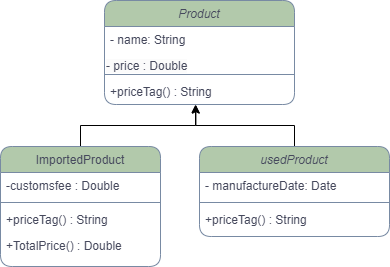

The diagram above was exported from draw.io. Its source (the exported page's mxGraphModel, read from the mxfile embedded in the PNG):
<mxGraphModel dx="574" dy="318" grid="1" gridSize="10" guides="1" tooltips="1" connect="1" arrows="1" fold="1" page="1" pageScale="1" pageWidth="827" pageHeight="1169" math="0" shadow="0">
  <root>
    <mxCell id="WIyWlLk6GJQsqaUBKTNV-0" />
    <mxCell id="WIyWlLk6GJQsqaUBKTNV-1" parent="WIyWlLk6GJQsqaUBKTNV-0" />
    <mxCell id="3QJSHvw0A4rMgRh0Kf7v-12" style="edgeStyle=orthogonalEdgeStyle;rounded=0;orthogonalLoop=1;jettySize=auto;html=1;entryX=0.481;entryY=1.026;entryDx=0;entryDy=0;entryPerimeter=0;" edge="1" parent="WIyWlLk6GJQsqaUBKTNV-1" source="zkfFHV4jXpPFQw0GAbJ--0" target="3QJSHvw0A4rMgRh0Kf7v-8">
      <mxGeometry relative="1" as="geometry" />
    </mxCell>
    <mxCell id="zkfFHV4jXpPFQw0GAbJ--0" value="usedProduct" style="swimlane;fontStyle=2;align=center;verticalAlign=top;childLayout=stackLayout;horizontal=1;startSize=26;horizontalStack=0;resizeParent=1;resizeLast=0;collapsible=1;marginBottom=0;rounded=1;shadow=0;strokeWidth=1;labelBackgroundColor=none;fillColor=#B2C9AB;strokeColor=#788AA3;fontColor=#46495D;" parent="WIyWlLk6GJQsqaUBKTNV-1" vertex="1">
      <mxGeometry x="319" y="236" width="190" height="90" as="geometry">
        <mxRectangle x="230" y="140" width="160" height="26" as="alternateBounds" />
      </mxGeometry>
    </mxCell>
    <mxCell id="zkfFHV4jXpPFQw0GAbJ--1" value="- manufactureDate: Date" style="text;align=left;verticalAlign=top;spacingLeft=4;spacingRight=4;overflow=hidden;rotatable=0;points=[[0,0.5],[1,0.5]];portConstraint=eastwest;labelBackgroundColor=none;fontColor=#46495D;rounded=1;" parent="zkfFHV4jXpPFQw0GAbJ--0" vertex="1">
      <mxGeometry y="26" width="190" height="26" as="geometry" />
    </mxCell>
    <mxCell id="zkfFHV4jXpPFQw0GAbJ--4" value="" style="line;html=1;strokeWidth=1;align=left;verticalAlign=middle;spacingTop=-1;spacingLeft=3;spacingRight=3;rotatable=0;labelPosition=right;points=[];portConstraint=eastwest;labelBackgroundColor=none;fillColor=#B2C9AB;strokeColor=#788AA3;fontColor=#46495D;rounded=1;" parent="zkfFHV4jXpPFQw0GAbJ--0" vertex="1">
      <mxGeometry y="52" width="190" height="8" as="geometry" />
    </mxCell>
    <mxCell id="4oPvf5OCServ0j30ZDHO-1" value="+priceTag() : String" style="text;align=left;verticalAlign=top;spacingLeft=4;spacingRight=4;overflow=hidden;rotatable=0;points=[[0,0.5],[1,0.5]];portConstraint=eastwest;labelBackgroundColor=none;fontColor=#46495D;rounded=1;" parent="zkfFHV4jXpPFQw0GAbJ--0" vertex="1">
      <mxGeometry y="60" width="190" height="26" as="geometry" />
    </mxCell>
    <mxCell id="3QJSHvw0A4rMgRh0Kf7v-11" style="edgeStyle=orthogonalEdgeStyle;rounded=0;orthogonalLoop=1;jettySize=auto;html=1;entryX=0.479;entryY=1;entryDx=0;entryDy=0;entryPerimeter=0;" edge="1" parent="WIyWlLk6GJQsqaUBKTNV-1" source="zkfFHV4jXpPFQw0GAbJ--17" target="3QJSHvw0A4rMgRh0Kf7v-8">
      <mxGeometry relative="1" as="geometry" />
    </mxCell>
    <mxCell id="zkfFHV4jXpPFQw0GAbJ--17" value="ImportedProduct" style="swimlane;fontStyle=0;align=center;verticalAlign=top;childLayout=stackLayout;horizontal=1;startSize=26;horizontalStack=0;resizeParent=1;resizeLast=0;collapsible=1;marginBottom=0;rounded=1;shadow=0;strokeWidth=1;labelBackgroundColor=none;fillColor=#B2C9AB;strokeColor=#788AA3;fontColor=#46495D;" parent="WIyWlLk6GJQsqaUBKTNV-1" vertex="1">
      <mxGeometry x="120" y="236" width="160" height="120" as="geometry">
        <mxRectangle x="550" y="140" width="160" height="26" as="alternateBounds" />
      </mxGeometry>
    </mxCell>
    <mxCell id="zkfFHV4jXpPFQw0GAbJ--18" value="-customsfee : Double" style="text;align=left;verticalAlign=top;spacingLeft=4;spacingRight=4;overflow=hidden;rotatable=0;points=[[0,0.5],[1,0.5]];portConstraint=eastwest;labelBackgroundColor=none;fontColor=#46495D;rounded=1;" parent="zkfFHV4jXpPFQw0GAbJ--17" vertex="1">
      <mxGeometry y="26" width="160" height="26" as="geometry" />
    </mxCell>
    <mxCell id="zkfFHV4jXpPFQw0GAbJ--23" value="" style="line;html=1;strokeWidth=1;align=left;verticalAlign=middle;spacingTop=-1;spacingLeft=3;spacingRight=3;rotatable=0;labelPosition=right;points=[];portConstraint=eastwest;labelBackgroundColor=none;fillColor=#B2C9AB;strokeColor=#788AA3;fontColor=#46495D;rounded=1;" parent="zkfFHV4jXpPFQw0GAbJ--17" vertex="1">
      <mxGeometry y="52" width="160" height="8" as="geometry" />
    </mxCell>
    <mxCell id="zkfFHV4jXpPFQw0GAbJ--19" value="+priceTag() : String" style="text;align=left;verticalAlign=top;spacingLeft=4;spacingRight=4;overflow=hidden;rotatable=0;points=[[0,0.5],[1,0.5]];portConstraint=eastwest;rounded=1;shadow=0;html=0;labelBackgroundColor=none;fontColor=#46495D;" parent="zkfFHV4jXpPFQw0GAbJ--17" vertex="1">
      <mxGeometry y="60" width="160" height="26" as="geometry" />
    </mxCell>
    <mxCell id="zkfFHV4jXpPFQw0GAbJ--24" value="+TotalPrice() : Double" style="text;align=left;verticalAlign=top;spacingLeft=4;spacingRight=4;overflow=hidden;rotatable=0;points=[[0,0.5],[1,0.5]];portConstraint=eastwest;labelBackgroundColor=none;fontColor=#46495D;rounded=1;" parent="zkfFHV4jXpPFQw0GAbJ--17" vertex="1">
      <mxGeometry y="86" width="160" height="26" as="geometry" />
    </mxCell>
    <mxCell id="3QJSHvw0A4rMgRh0Kf7v-5" value="Product" style="swimlane;fontStyle=2;align=center;verticalAlign=top;childLayout=stackLayout;horizontal=1;startSize=26;horizontalStack=0;resizeParent=1;resizeLast=0;collapsible=1;marginBottom=0;rounded=1;shadow=0;strokeWidth=1;labelBackgroundColor=none;fillColor=#B2C9AB;strokeColor=#788AA3;fontColor=#46495D;" vertex="1" parent="WIyWlLk6GJQsqaUBKTNV-1">
      <mxGeometry x="224" y="90" width="190" height="104" as="geometry">
        <mxRectangle x="230" y="140" width="160" height="26" as="alternateBounds" />
      </mxGeometry>
    </mxCell>
    <mxCell id="3QJSHvw0A4rMgRh0Kf7v-6" value="- name: String" style="text;align=left;verticalAlign=top;spacingLeft=4;spacingRight=4;overflow=hidden;rotatable=0;points=[[0,0.5],[1,0.5]];portConstraint=eastwest;labelBackgroundColor=none;fontColor=#46495D;rounded=1;" vertex="1" parent="3QJSHvw0A4rMgRh0Kf7v-5">
      <mxGeometry y="26" width="190" height="26" as="geometry" />
    </mxCell>
    <mxCell id="3QJSHvw0A4rMgRh0Kf7v-9" value="&lt;span style=&quot;color: rgb(70, 73, 93); font-family: Helvetica; font-size: 12px; font-style: normal; font-variant-ligatures: normal; font-variant-caps: normal; font-weight: 400; letter-spacing: normal; orphans: 2; text-align: left; text-indent: 0px; text-transform: none; widows: 2; word-spacing: 0px; -webkit-text-stroke-width: 0px; background-color: rgb(251, 251, 251); text-decoration-thickness: initial; text-decoration-style: initial; text-decoration-color: initial; float: none; display: inline !important;&quot;&gt;- price : Double&lt;/span&gt;" style="text;whiteSpace=wrap;html=1;" vertex="1" parent="3QJSHvw0A4rMgRh0Kf7v-5">
      <mxGeometry y="52" width="190" height="18" as="geometry" />
    </mxCell>
    <mxCell id="3QJSHvw0A4rMgRh0Kf7v-7" value="" style="line;html=1;strokeWidth=1;align=left;verticalAlign=middle;spacingTop=-1;spacingLeft=3;spacingRight=3;rotatable=0;labelPosition=right;points=[];portConstraint=eastwest;labelBackgroundColor=none;fillColor=#B2C9AB;strokeColor=#788AA3;fontColor=#46495D;rounded=1;" vertex="1" parent="3QJSHvw0A4rMgRh0Kf7v-5">
      <mxGeometry y="70" width="190" height="8" as="geometry" />
    </mxCell>
    <mxCell id="3QJSHvw0A4rMgRh0Kf7v-8" value="+priceTag() : String" style="text;align=left;verticalAlign=top;spacingLeft=4;spacingRight=4;overflow=hidden;rotatable=0;points=[[0,0.5],[1,0.5]];portConstraint=eastwest;labelBackgroundColor=none;fontColor=#46495D;rounded=1;" vertex="1" parent="3QJSHvw0A4rMgRh0Kf7v-5">
      <mxGeometry y="78" width="190" height="26" as="geometry" />
    </mxCell>
  </root>
</mxGraphModel>